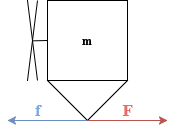

The diagram above was exported from draw.io. Its source (the exported page's mxGraphModel, read from the mxfile embedded in the PNG):
<mxGraphModel dx="430" dy="282" grid="1" gridSize="10" guides="1" tooltips="1" connect="1" arrows="1" fold="1" page="1" pageScale="1" pageWidth="850" pageHeight="1100" math="0" shadow="0">
  <root>
    <mxCell id="0" />
    <mxCell id="1" parent="0" />
    <mxCell id="_FRDGo3XrpFWL0EWEUp6-102" value="&lt;b&gt;&lt;font face=&quot;Times New Roman&quot;&gt;m&lt;/font&gt;&lt;/b&gt;" style="whiteSpace=wrap;html=1;aspect=fixed;" vertex="1" parent="1">
      <mxGeometry x="320" y="400" width="80" height="80" as="geometry" />
    </mxCell>
    <mxCell id="_FRDGo3XrpFWL0EWEUp6-103" value="" style="shape=mxgraph.sysml.x;" vertex="1" parent="1">
      <mxGeometry x="300" y="400" width="10" height="80" as="geometry" />
    </mxCell>
    <mxCell id="_FRDGo3XrpFWL0EWEUp6-104" value="" style="endArrow=none;html=1;rounded=0;exitX=0.587;exitY=0.504;exitDx=0;exitDy=0;exitPerimeter=0;entryX=0;entryY=0.5;entryDx=0;entryDy=0;" edge="1" parent="1" source="_FRDGo3XrpFWL0EWEUp6-103" target="_FRDGo3XrpFWL0EWEUp6-102">
      <mxGeometry width="50" height="50" relative="1" as="geometry">
        <mxPoint x="330" y="440" as="sourcePoint" />
        <mxPoint x="380" y="390" as="targetPoint" />
      </mxGeometry>
    </mxCell>
    <mxCell id="_FRDGo3XrpFWL0EWEUp6-105" value="" style="triangle;whiteSpace=wrap;html=1;rotation=90;" vertex="1" parent="1">
      <mxGeometry x="340" y="460" width="40" height="80" as="geometry" />
    </mxCell>
    <mxCell id="_FRDGo3XrpFWL0EWEUp6-106" value="" style="endArrow=classic;html=1;rounded=0;exitX=1;exitY=0.5;exitDx=0;exitDy=0;fillColor=#f8cecc;strokeColor=#b85450;" edge="1" parent="1" source="_FRDGo3XrpFWL0EWEUp6-105">
      <mxGeometry width="50" height="50" relative="1" as="geometry">
        <mxPoint x="360" y="520" as="sourcePoint" />
        <mxPoint x="440" y="520" as="targetPoint" />
      </mxGeometry>
    </mxCell>
    <mxCell id="_FRDGo3XrpFWL0EWEUp6-110" value="&lt;h2&gt;F&lt;/h2&gt;" style="edgeLabel;html=1;align=center;verticalAlign=middle;resizable=0;points=[];fontFamily=Times New Roman;fontColor=#EA6B66;labelBackgroundColor=none;" vertex="1" connectable="0" parent="_FRDGo3XrpFWL0EWEUp6-106">
      <mxGeometry x="-0.0846" y="-3" relative="1" as="geometry">
        <mxPoint x="3" y="-13" as="offset" />
      </mxGeometry>
    </mxCell>
    <mxCell id="_FRDGo3XrpFWL0EWEUp6-108" value="" style="endArrow=classic;html=1;rounded=0;exitX=1;exitY=0.5;exitDx=0;exitDy=0;fillColor=#dae8fc;strokeColor=#6c8ebf;" edge="1" parent="1" source="_FRDGo3XrpFWL0EWEUp6-105">
      <mxGeometry width="50" height="50" relative="1" as="geometry">
        <mxPoint x="390" y="440" as="sourcePoint" />
        <mxPoint x="280" y="520" as="targetPoint" />
      </mxGeometry>
    </mxCell>
    <mxCell id="_FRDGo3XrpFWL0EWEUp6-109" value="&lt;h2&gt;f&lt;/h2&gt;" style="edgeLabel;html=1;align=center;verticalAlign=middle;resizable=0;points=[];fontFamily=Times New Roman;fontColor=#7EA6E0;labelBackgroundColor=none;" vertex="1" connectable="0" parent="_FRDGo3XrpFWL0EWEUp6-108">
      <mxGeometry x="0.2385" y="1" relative="1" as="geometry">
        <mxPoint x="-1" y="-11" as="offset" />
      </mxGeometry>
    </mxCell>
  </root>
</mxGraphModel>